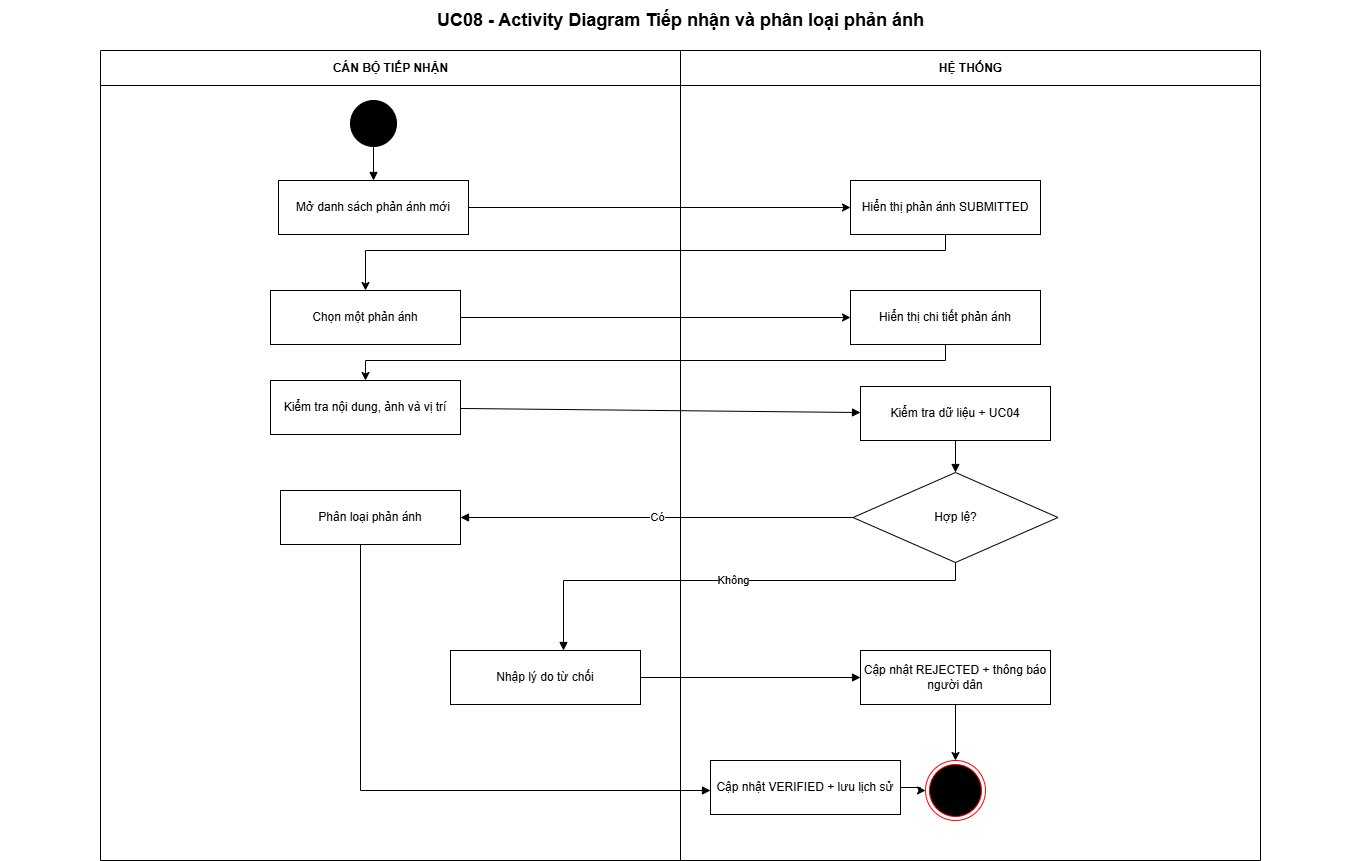

The diagram above was exported from draw.io. Its source (the exported page's mxGraphModel, read from the mxfile embedded in the PNG):
<mxGraphModel dx="1623" dy="869" grid="1" gridSize="10" guides="1" tooltips="1" connect="1" arrows="1" fold="1" page="1" pageScale="1" pageWidth="1400" pageHeight="900" math="0" shadow="0">
  <root>
    <mxCell id="0" />
    <mxCell id="1" parent="0" />
    <mxCell id="title" parent="1" style="text;html=1;align=center;verticalAlign=middle;fontSize=18;fontStyle=1;" value="UC08 - Activity Diagram Tiếp nhận và phân loại phản ánh" vertex="1">
      <mxGeometry height="40" width="1360" x="20" y="10" as="geometry" />
    </mxCell>
    <mxCell id="lane0" parent="1" style="swimlane;horizontal=1;startSize=35;html=1;rounded=0;fontStyle=1;" value="CÁN BỘ TIẾP NHẬN" vertex="1">
      <mxGeometry height="810" width="580" x="120" y="60" as="geometry" />
    </mxCell>
    <mxCell id="a1" parent="lane0" style="rounded=0;whiteSpace=wrap;html=1;align=center;verticalAlign=middle;" value="Mở danh sách phản ánh mới" vertex="1">
      <mxGeometry height="54" width="190" x="178" y="130" as="geometry" />
    </mxCell>
    <mxCell id="s" parent="lane0" style="ellipse;html=1;aspect=fixed;fillColor=#000000;strokeColor=#000000;" value="" vertex="1">
      <mxGeometry height="46" width="46" x="250" y="50" as="geometry" />
    </mxCell>
    <mxCell id="e1" edge="1" parent="lane0" source="s" style="edgeStyle=orthogonalEdgeStyle;rounded=0;orthogonalLoop=1;jettySize=auto;html=1;endArrow=block;endFill=1;" target="a1" value="">
      <mxGeometry relative="1" as="geometry" />
    </mxCell>
    <mxCell id="a2" parent="lane0" style="rounded=0;whiteSpace=wrap;html=1;align=center;verticalAlign=middle;" value="Chọn một phản ánh" vertex="1">
      <mxGeometry height="54" width="190" x="170" y="240" as="geometry" />
    </mxCell>
    <mxCell id="a3" parent="lane0" style="rounded=0;whiteSpace=wrap;html=1;align=center;verticalAlign=middle;" value="Kiểm tra nội dung, ảnh và vị trí" vertex="1">
      <mxGeometry height="54" width="190" x="170" y="330" as="geometry" />
    </mxCell>
    <mxCell id="a5" parent="lane0" style="rounded=0;whiteSpace=wrap;html=1;align=center;verticalAlign=middle;" value="Phân loại phản ánh" vertex="1">
      <mxGeometry height="54" width="180" x="180" y="440" as="geometry" />
    </mxCell>
    <mxCell id="a4" parent="lane0" style="rounded=0;whiteSpace=wrap;html=1;align=center;verticalAlign=middle;" value="Nhập lý do từ chối" vertex="1">
      <mxGeometry height="54" width="190" x="350" y="600" as="geometry" />
    </mxCell>
    <mxCell id="lane1" parent="1" style="swimlane;horizontal=1;startSize=35;html=1;rounded=0;fontStyle=1;" value="HỆ THỐNG" vertex="1">
      <mxGeometry height="810" width="580" x="700" y="60" as="geometry" />
    </mxCell>
    <mxCell id="h1" parent="lane1" style="rounded=0;whiteSpace=wrap;html=1;align=center;verticalAlign=middle;" value="Hiển thị phản ánh SUBMITTED" vertex="1">
      <mxGeometry height="54" width="190" x="170" y="130" as="geometry" />
    </mxCell>
    <mxCell id="h3" parent="lane1" style="rounded=0;whiteSpace=wrap;html=1;align=center;verticalAlign=middle;" value="Kiểm tra dữ liệu + UC04" vertex="1">
      <mxGeometry height="54" width="190" x="180" y="336" as="geometry" />
    </mxCell>
    <mxCell id="h2" parent="lane1" style="rounded=0;whiteSpace=wrap;html=1;align=center;verticalAlign=middle;" value="Hiển thị chi tiết phản ánh" vertex="1">
      <mxGeometry height="54" width="190" x="170" y="240" as="geometry" />
    </mxCell>
    <mxCell id="d1" parent="lane1" style="rhombus;whiteSpace=wrap;html=1;align=center;verticalAlign=middle;" value="Hợp lệ?" vertex="1">
      <mxGeometry height="90" width="205" x="172.5" y="422" as="geometry" />
    </mxCell>
    <mxCell id="e7" edge="1" parent="lane1" source="h3" style="edgeStyle=orthogonalEdgeStyle;rounded=0;orthogonalLoop=1;jettySize=auto;html=1;endArrow=block;endFill=1;" target="d1" value="">
      <mxGeometry relative="1" as="geometry" />
    </mxCell>
    <mxCell id="lFSAu0NgADipnyegwmRs-6" edge="1" parent="lane1" source="h4" style="edgeStyle=orthogonalEdgeStyle;rounded=0;orthogonalLoop=1;jettySize=auto;html=1;entryX=0.5;entryY=0;entryDx=0;entryDy=0;" target="RK_6CL9B65pVTfeeKt8D-1">
      <mxGeometry relative="1" as="geometry" />
    </mxCell>
    <mxCell id="h4" parent="lane1" style="rounded=0;whiteSpace=wrap;html=1;align=center;verticalAlign=middle;" value="Cập nhật REJECTED + thông báo người dân" vertex="1">
      <mxGeometry height="54" width="190" x="180" y="600" as="geometry" />
    </mxCell>
    <mxCell id="RK_6CL9B65pVTfeeKt8D-1" parent="lane1" style="ellipse;html=1;shape=endState;fillColor=#000000;strokeColor=#ff0000;" value="" vertex="1">
      <mxGeometry height="60" width="60" x="245" y="710" as="geometry" />
    </mxCell>
    <mxCell id="PsPKeA3FcAQ_Besquc2F-2" edge="1" parent="lane1" source="h5" style="edgeStyle=orthogonalEdgeStyle;rounded=0;orthogonalLoop=1;jettySize=auto;html=1;" target="RK_6CL9B65pVTfeeKt8D-1" value="">
      <mxGeometry relative="1" as="geometry" />
    </mxCell>
    <mxCell id="h5" parent="lane1" style="rounded=0;whiteSpace=wrap;html=1;align=center;verticalAlign=middle;" value="Cập nhật VERIFIED + lưu lịch sử" vertex="1">
      <mxGeometry height="54" width="190" x="30" y="710" as="geometry" />
    </mxCell>
    <mxCell id="e6" edge="1" parent="1" source="a3" style="rounded=0;orthogonalLoop=1;jettySize=auto;html=1;endArrow=block;endFill=1;" target="h3" value="">
      <mxGeometry relative="1" as="geometry" />
    </mxCell>
    <mxCell id="e11" edge="1" parent="1" source="d1" style="rounded=0;orthogonalLoop=1;jettySize=auto;html=1;endArrow=block;endFill=1;" target="a5" value="Có">
      <mxGeometry relative="1" as="geometry" />
    </mxCell>
    <mxCell id="lFSAu0NgADipnyegwmRs-1" edge="1" parent="1" source="a1" style="rounded=0;orthogonalLoop=1;jettySize=auto;html=1;" target="h1">
      <mxGeometry relative="1" as="geometry" />
    </mxCell>
    <mxCell id="lFSAu0NgADipnyegwmRs-3" edge="1" parent="1" source="h1" style="edgeStyle=orthogonalEdgeStyle;rounded=0;orthogonalLoop=1;jettySize=auto;html=1;entryX=0.5;entryY=0;entryDx=0;entryDy=0;" target="a2">
      <mxGeometry relative="1" as="geometry">
        <Array as="points">
          <mxPoint x="965" y="260" />
          <mxPoint x="385" y="260" />
        </Array>
      </mxGeometry>
    </mxCell>
    <mxCell id="lFSAu0NgADipnyegwmRs-4" edge="1" parent="1" source="a2" style="rounded=0;orthogonalLoop=1;jettySize=auto;html=1;" target="h2">
      <mxGeometry relative="1" as="geometry" />
    </mxCell>
    <mxCell id="e8" edge="1" parent="1" source="d1" style="edgeStyle=orthogonalEdgeStyle;rounded=0;orthogonalLoop=1;jettySize=auto;html=1;endArrow=block;endFill=1;" target="a4" value="Không">
      <mxGeometry relative="1" as="geometry">
        <Array as="points">
          <mxPoint x="975" y="590" />
          <mxPoint x="583" y="590" />
        </Array>
      </mxGeometry>
    </mxCell>
    <mxCell id="e9" edge="1" parent="1" source="a4" style="rounded=0;orthogonalLoop=1;jettySize=auto;html=1;endArrow=block;endFill=1;" target="h4" value="">
      <mxGeometry relative="1" as="geometry" />
    </mxCell>
    <mxCell id="lFSAu0NgADipnyegwmRs-5" edge="1" parent="1" source="h2" style="edgeStyle=orthogonalEdgeStyle;rounded=0;orthogonalLoop=1;jettySize=auto;html=1;" target="a3">
      <mxGeometry relative="1" as="geometry">
        <Array as="points">
          <mxPoint x="965" y="370" />
          <mxPoint x="385" y="370" />
        </Array>
      </mxGeometry>
    </mxCell>
    <mxCell id="e12" edge="1" parent="1" source="a5" style="rounded=0;orthogonalLoop=1;jettySize=auto;html=1;endArrow=block;endFill=1;edgeStyle=orthogonalEdgeStyle;" target="h5" value="">
      <mxGeometry relative="1" as="geometry">
        <Array as="points">
          <mxPoint x="380" y="800" />
        </Array>
      </mxGeometry>
    </mxCell>
  </root>
</mxGraphModel>